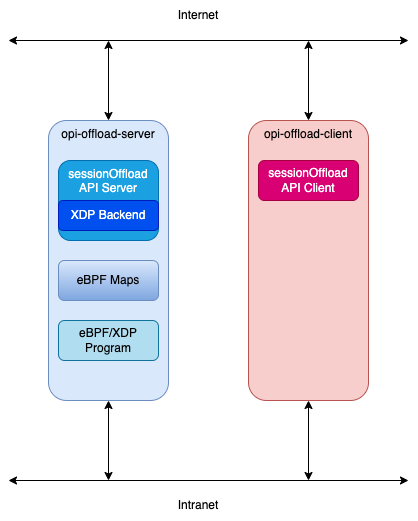

The diagram above was exported from draw.io. Its source (the exported page's mxGraphModel, read from the mxfile embedded in the PNG):
<mxGraphModel dx="946" dy="616" grid="1" gridSize="10" guides="1" tooltips="1" connect="1" arrows="1" fold="1" page="1" pageScale="1" pageWidth="850" pageHeight="1100" math="0" shadow="0">
  <root>
    <mxCell id="0" />
    <mxCell id="1" parent="0" />
    <mxCell id="ZI6rQh5CCXEla-88y8sN-1" value="" style="endArrow=classic;startArrow=classic;html=1;rounded=0;" parent="1" edge="1">
      <mxGeometry width="50" height="50" relative="1" as="geometry">
        <mxPoint x="80" y="80" as="sourcePoint" />
        <mxPoint x="480" y="80" as="targetPoint" />
      </mxGeometry>
    </mxCell>
    <mxCell id="ZI6rQh5CCXEla-88y8sN-2" value="" style="endArrow=classic;startArrow=classic;html=1;rounded=0;" parent="1" edge="1">
      <mxGeometry width="50" height="50" relative="1" as="geometry">
        <mxPoint x="80" y="520" as="sourcePoint" />
        <mxPoint x="480" y="520" as="targetPoint" />
      </mxGeometry>
    </mxCell>
    <mxCell id="ZI6rQh5CCXEla-88y8sN-5" value="Internet" style="text;html=1;strokeColor=none;fillColor=none;align=center;verticalAlign=middle;whiteSpace=wrap;rounded=0;" parent="1" vertex="1">
      <mxGeometry x="240" y="40" width="60" height="30" as="geometry" />
    </mxCell>
    <mxCell id="ZI6rQh5CCXEla-88y8sN-7" value="Intranet" style="text;html=1;strokeColor=none;fillColor=none;align=center;verticalAlign=middle;whiteSpace=wrap;rounded=0;" parent="1" vertex="1">
      <mxGeometry x="240" y="530" width="60" height="30" as="geometry" />
    </mxCell>
    <mxCell id="ZI6rQh5CCXEla-88y8sN-8" value="opi-offload-server" style="rounded=1;whiteSpace=wrap;html=1;labelPosition=center;verticalLabelPosition=middle;align=center;verticalAlign=top;fillColor=#dae8fc;strokeColor=#6c8ebf;" parent="1" vertex="1">
      <mxGeometry x="120" y="160" width="120" height="280" as="geometry" />
    </mxCell>
    <mxCell id="ZI6rQh5CCXEla-88y8sN-9" value="opi-offload-client" style="rounded=1;whiteSpace=wrap;html=1;labelPosition=center;verticalLabelPosition=middle;align=center;verticalAlign=top;fillColor=#f8cecc;strokeColor=#b85450;" parent="1" vertex="1">
      <mxGeometry x="320" y="160" width="120" height="280" as="geometry" />
    </mxCell>
    <mxCell id="ZI6rQh5CCXEla-88y8sN-10" value="" style="endArrow=classic;startArrow=classic;html=1;rounded=0;exitX=0.5;exitY=0;exitDx=0;exitDy=0;" parent="1" source="ZI6rQh5CCXEla-88y8sN-8" edge="1">
      <mxGeometry width="50" height="50" relative="1" as="geometry">
        <mxPoint x="400" y="330" as="sourcePoint" />
        <mxPoint x="180" y="80" as="targetPoint" />
      </mxGeometry>
    </mxCell>
    <mxCell id="ZI6rQh5CCXEla-88y8sN-11" value="" style="endArrow=classic;startArrow=classic;html=1;rounded=0;exitX=0.5;exitY=0;exitDx=0;exitDy=0;" parent="1" source="ZI6rQh5CCXEla-88y8sN-9" edge="1">
      <mxGeometry width="50" height="50" relative="1" as="geometry">
        <mxPoint x="190" y="170" as="sourcePoint" />
        <mxPoint x="380" y="80" as="targetPoint" />
      </mxGeometry>
    </mxCell>
    <mxCell id="ZI6rQh5CCXEla-88y8sN-12" value="" style="endArrow=classic;startArrow=classic;html=1;rounded=0;exitX=0.5;exitY=1;exitDx=0;exitDy=0;" parent="1" source="ZI6rQh5CCXEla-88y8sN-8" edge="1">
      <mxGeometry width="50" height="50" relative="1" as="geometry">
        <mxPoint x="390" y="170" as="sourcePoint" />
        <mxPoint x="180" y="520" as="targetPoint" />
      </mxGeometry>
    </mxCell>
    <mxCell id="ZI6rQh5CCXEla-88y8sN-13" value="" style="endArrow=classic;startArrow=classic;html=1;rounded=0;exitX=0.5;exitY=1;exitDx=0;exitDy=0;" parent="1" source="ZI6rQh5CCXEla-88y8sN-9" edge="1">
      <mxGeometry width="50" height="50" relative="1" as="geometry">
        <mxPoint x="190" y="450" as="sourcePoint" />
        <mxPoint x="380" y="520" as="targetPoint" />
      </mxGeometry>
    </mxCell>
    <mxCell id="ZI6rQh5CCXEla-88y8sN-14" value="sessionOffload&lt;br&gt;API Server" style="rounded=1;whiteSpace=wrap;html=1;fillColor=#1ba1e2;fontColor=#ffffff;strokeColor=#006EAF;verticalAlign=top;" parent="1" vertex="1">
      <mxGeometry x="130" y="200" width="100" height="80" as="geometry" />
    </mxCell>
    <mxCell id="ZI6rQh5CCXEla-88y8sN-15" value="sessionOffload&lt;br&gt;API Client" style="rounded=1;whiteSpace=wrap;html=1;fillColor=#d80073;fontColor=#ffffff;strokeColor=#A50040;" parent="1" vertex="1">
      <mxGeometry x="330" y="200" width="100" height="40" as="geometry" />
    </mxCell>
    <mxCell id="LD4mXALHClHPvm7rUf0S-1" value="XDP Backend" style="rounded=1;whiteSpace=wrap;html=1;fillColor=#0050ef;fontColor=#ffffff;strokeColor=#001DBC;" vertex="1" parent="1">
      <mxGeometry x="130" y="240" width="100" height="30" as="geometry" />
    </mxCell>
    <mxCell id="LD4mXALHClHPvm7rUf0S-2" value="eBPF/XDP Program" style="rounded=1;whiteSpace=wrap;html=1;fillColor=#b1ddf0;strokeColor=#10739e;" vertex="1" parent="1">
      <mxGeometry x="130" y="360" width="100" height="40" as="geometry" />
    </mxCell>
    <mxCell id="LD4mXALHClHPvm7rUf0S-3" value="eBPF Maps" style="rounded=1;whiteSpace=wrap;html=1;fillColor=#dae8fc;strokeColor=#6c8ebf;gradientColor=#7ea6e0;" vertex="1" parent="1">
      <mxGeometry x="130" y="300" width="100" height="40" as="geometry" />
    </mxCell>
  </root>
</mxGraphModel>